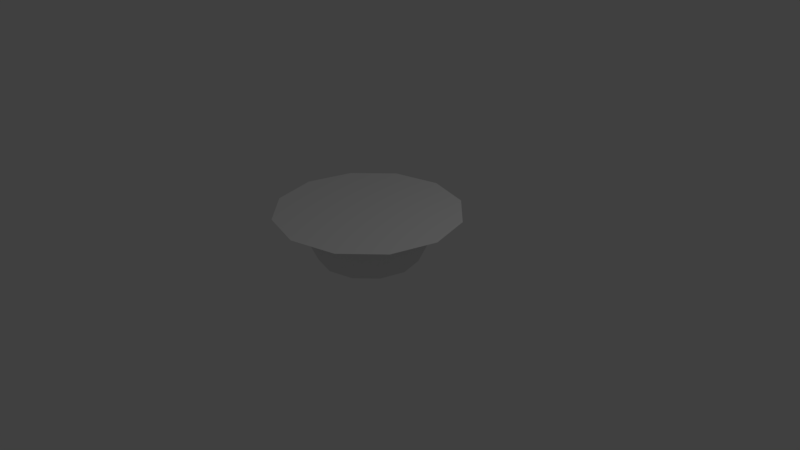 # Source: HamFlower.blend  (saved by Blender 2.79.0; exported with 4.5.12 LTS)
import bpy
from mathutils import Matrix  # noqa: F401  (used for matrix-valued properties, if any)

bpy.ops.wm.read_factory_settings(use_empty=True)
scene = bpy.context.scene
scene.name = 'Scene'

# ---- collections
col_collection_1 = bpy.data.collections.new('Collection 1'); scene.collection.children.link(col_collection_1)

# ---- materials (node trees are filled in below, after node groups)
mat_hammat = bpy.data.materials.new('HamMat')
mat_hammat.alpha_threshold = 0.0
mat_hammat.use_transparent_shadow = False
mat_hammat.roughness = 0.5
mat_hammat.specular_intensity = 0.0

# ---- material node trees

# ---- world
world_world = bpy.data.worlds.new('World'); scene.world = world_world
world_world.color = (0.05088, 0.05088, 0.05088)
world_world.use_sun_shadow = False
world_world.sun_shadow_jitter_overblur = 0.0
world_world.cycles.sampling_method = 'MANUAL'

# ---- cameras
cam_camera = bpy.data.cameras.new('Camera')
cam_camera.clip_end = 100.0
cam_camera.lens = 35.0
cam_camera.sensor_width = 32.0
cam_camera.sensor_height = 18.0
cam_camera.ortho_scale = 7.314
cam_camera.dof.focus_distance = 0.0
cam_camera.dof.aperture_fstop = 128.0

# ---- lights
light_lamp = bpy.data.lights.new('Lamp', 'POINT')
light_lamp.transmission_factor = 0.0
light_lamp.cutoff_distance = 30.0
light_lamp.energy = 100.0
light_lamp.shadow_buffer_clip_start = 1.001
light_lamp.shadow_soft_size = 0.1
light_lamp.shadow_maximum_resolution = 0.006
light_lamp.use_absolute_resolution = True

# ---- meshes
me_cylinder = bpy.data.meshes.new('Cylinder')
me_cylinder.from_pydata([(-8.743e-10, 0.6567, 0.0), (2.84e-09, 1.212, 0.6258), (0.3284, 0.5688, 0.0), (0.6059, 1.049, 0.6258), (0.5688, 0.3284, 0.0), (1.049, 0.6059, 0.6258), (0.6567, -7.558e-08, 0.0), (1.212, -2.204e-08, 0.6258), (0.5688, -0.3284, 0.0), (1.049, -0.6059, 0.6258), (0.3284, -0.5688, 0.0), (0.6059, -1.049, 0.6258), (9.829e-08, -0.6567, 0.0), (1.858e-07, -1.212, 0.6258), (-0.3284, -0.5688, 0.0), (-0.6059, -1.049, 0.6258), (-0.5688, -0.3284, 0.0), (-1.049, -0.6059, 0.6258), (-0.6567, -3.522e-07, 0.0), (-1.212, -5.325e-07, 0.6258), (-0.5688, 0.3284, 0.0), (-1.049, 0.6059, 0.6258), (-0.3284, 0.5688, 0.0), (-0.6059, 1.049, 0.6258), (1.984e-09, 0.9445, 0.6258), (0.4723, 0.818, 0.6258), (0.818, 0.4723, 0.6258), (0.9445, -4.814e-08, 0.6258), (0.818, -0.4723, 0.6258), (0.4723, -0.818, 0.6258), (1.446e-07, -0.9445, 0.6258), (-0.4723, -0.818, 0.6258), (-0.818, -0.4723, 0.6258), (-0.9445, -4.46e-07, 0.6258), (-0.818, 0.4723, 0.6258), (-0.4723, 0.818, 0.6258)], [], [(3, 1, 23, 21, 19, 17, 15, 13, 11, 9, 7, 5), (22, 35, 24, 0), (20, 34, 35, 22), (18, 33, 34, 20), (16, 32, 33, 18), (14, 31, 32, 16), (12, 30, 31, 14), (10, 29, 30, 12), (8, 28, 29, 10), (6, 27, 28, 8), (4, 26, 27, 6), (2, 25, 26, 4), (0, 24, 25, 2)])
_uv = me_cylinder.uv_layers.new(name='UVMap')
_uv.uv.foreach_set('vector', [0.5031, 0.7798, 0.3091, 0.7278, 0.167, 0.5858, 0.115, 0.3917, 0.167, 0.1976, 0.3091, 0.05553, 0.5031, 0.003526, 0.6972, 0.05553, 0.8393, 0.1976, 0.8913, 0.3917, 0.8393, 0.5858, 0.6972, 0.7278, 0.2255, 0.7129, 0.1053, 0.8159, 0.04207, 0.7236, 0.1816, 0.6487, 0.2822, 0.7662, 0.1868, 0.8925, 0.1053, 0.8159, 0.2255, 0.7129, 0.3489, 0.8061, 0.2827, 0.9499, 0.1868, 0.8925, 0.2822, 0.7662, 0.4227, 0.8308, 0.3888, 0.9855, 0.2827, 0.9499, 0.3489, 0.8061, 0.5, 0.8392, 0.5, 0.9975, 0.3888, 0.9855, 0.4227, 0.8308, 0.5773, 0.8308, 0.6112, 0.9855, 0.5, 0.9975, 0.5, 0.8392, 0.6511, 0.8061, 0.7173, 0.9499, 0.6112, 0.9855, 0.5773, 0.8308, 0.7178, 0.7662, 0.8132, 0.8925, 0.7173, 0.9499, 0.6511, 0.8061, 0.7745, 0.7129, 0.8947, 0.8159, 0.8132, 0.8925, 0.7178, 0.7662, 0.8184, 0.6487, 0.9579, 0.7236, 0.8947, 0.8159, 0.7745, 0.7129, 0.8476, 0.5766, 0.9999, 0.62, 0.9579, 0.7236, 0.8184, 0.6487, 0.1816, 0.6487, 0.04207, 0.7236, 6.487e-05, 0.62, 0.1524, 0.5766])
_uv.active_render = True
_uv = me_cylinder.uv_layers.new(name='UVMap.001')
_uv.uv.foreach_set('vector', [0.5054, 0.9755, 0.2714, 0.9128, 0.1, 0.7415, 0.03732, 0.5075, 0.1, 0.2734, 0.2714, 0.1021, 0.5054, 0.03938, 0.7394, 0.1021, 0.9108, 0.2734, 0.9735, 0.5075, 0.9108, 0.7415, 0.7394, 0.9128, 0.02733, 0.008408, 0.02022, 0.03272, 0.0364, 0.02841, 0.04004, 0.003207, 0.01584, 0.0182, 0.005579, 0.04147, 0.02022, 0.03272, 0.02733, 0.008408, 0.02733, 0.008408, 0.02022, 0.03272, 0.005579, 0.04147, 0.01584, 0.0182, 0.04004, 0.003207, 0.0364, 0.02841, 0.02022, 0.03272, 0.02733, 0.008408, 0.05336, 0.002396, 0.05336, 0.02818, 0.0364, 0.02841, 0.04004, 0.003207, 0.06668, 0.003207, 0.07032, 0.02841, 0.05336, 0.02818, 0.05336, 0.002396, 0.07938, 0.008408, 0.08649, 0.03272, 0.07032, 0.02841, 0.06668, 0.003207, 0.09088, 0.0182, 0.1011, 0.04147, 0.08649, 0.03272, 0.07938, 0.008408, 0.07938, 0.008408, 0.08649, 0.03272, 0.1011, 0.04147, 0.09088, 0.0182, 0.06668, 0.003207, 0.07032, 0.02841, 0.08649, 0.03272, 0.07938, 0.008408, 0.05336, 0.002396, 0.05336, 0.02818, 0.07032, 0.02841, 0.06668, 0.003207, 0.04004, 0.003207, 0.0364, 0.02841, 0.05336, 0.02818, 0.05336, 0.002396])
me_cylinder.materials.append(mat_hammat)
me_cylinder.use_remesh_preserve_volume = False
me_cylinder.use_remesh_preserve_attributes = False
me_cylinder.use_mirror_vertex_groups = False
me_cylinder.update()

# ---- objects
ob_cylinder = bpy.data.objects.new('Cylinder', me_cylinder)
ob_lamp = bpy.data.objects.new('Lamp', light_lamp)
ob_camera = bpy.data.objects.new('Camera', cam_camera)

# ---- transforms, parenting, visibility, modifiers, constraints
ob_cylinder.location = (0.0, 0.0, 0.0)
ob_cylinder.lineart.crease_threshold = 0.0
ob_lamp.location = (4.076, 1.005, 5.904)
ob_lamp.rotation_euler = (0.6503, 0.05522, 1.866)
ob_lamp.lock_rotations_4d = False
ob_lamp.empty_display_type = 'ARROWS'
ob_lamp.color = (0.0, 0.0, 0.0, 0.0)
ob_lamp.lineart.crease_threshold = 0.0
ob_camera.location = (7.481, -6.508, 5.344)
ob_camera.rotation_euler = (1.109, 0.0, 0.8149)
ob_camera.lock_rotations_4d = False
ob_camera.empty_display_type = 'ARROWS'
ob_camera.color = (0.0, 0.0, 0.0, 0.0)
ob_camera.display_type = 'WIRE'
ob_camera.lineart.crease_threshold = 0.0

# ---- collection membership
col_collection_1.objects.link(ob_cylinder)
col_collection_1.objects.link(ob_lamp)
col_collection_1.objects.link(ob_camera)

# ---- scene / render settings (as saved in the file)
scene.camera = ob_camera
scene.frame_start = 1; scene.frame_end = 250; scene.frame_set(1)
scene.render.engine = 'BLENDER_EEVEE_NEXT'
scene.render.image_settings.color_depth = '16'
scene.render.image_settings.compression = 100
scene.render.dither_intensity = 0.0
scene.cycles.use_denoising = False
scene.cycles.samples = 128
scene.cycles.sampling_pattern = 'TABULATED_SOBOL'
scene.cycles.use_adaptive_sampling = False
scene.cycles.use_light_tree = False
scene.cycles.blur_glossy = 0.0
scene.cycles.sample_clamp_indirect = 0.0
scene.view_settings.view_transform = 'Standard'
bpy.context.view_layer.update()

